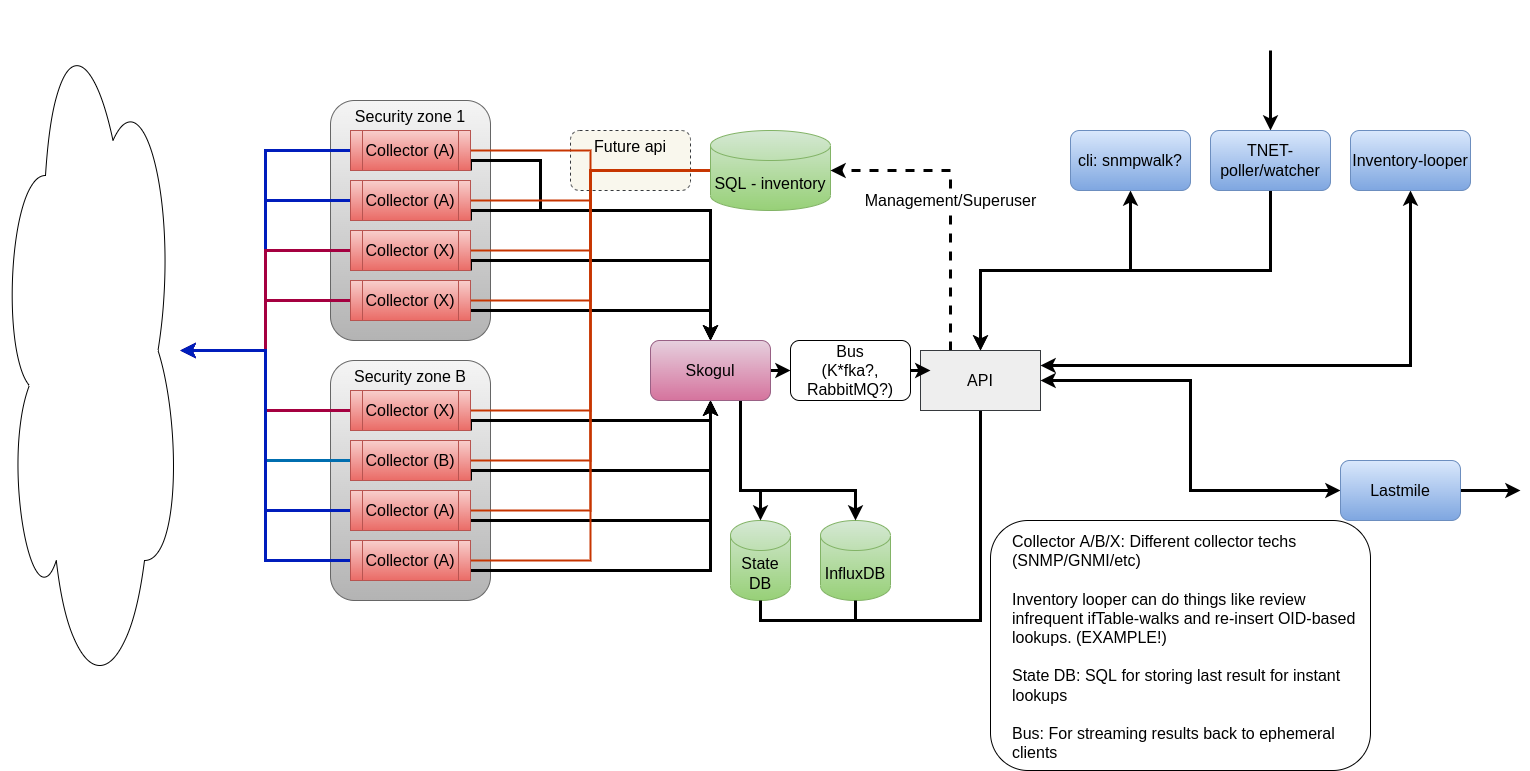

The diagram above was exported from draw.io. Its source (the exported page's mxGraphModel, read from the mxfile embedded in the PNG):
<mxGraphModel dx="2969" dy="788" grid="1" gridSize="10" guides="1" tooltips="1" connect="1" arrows="1" fold="1" page="1" pageScale="1" pageWidth="850" pageHeight="1100" math="0" shadow="0">
  <root>
    <mxCell id="0" />
    <mxCell id="1" parent="0" />
    <mxCell id="owSThVxN4cr4IcezMANy-34" value="Future api" style="rounded=1;whiteSpace=wrap;html=1;fontSize=16;dashed=1;verticalAlign=top;fillColor=#f9f7ed;strokeColor=#36393d;" vertex="1" parent="1">
      <mxGeometry x="510" y="130" width="120" height="60" as="geometry" />
    </mxCell>
    <mxCell id="owSThVxN4cr4IcezMANy-11" value="Security zone 1" style="rounded=1;whiteSpace=wrap;html=1;fontSize=16;verticalAlign=top;fillColor=#f5f5f5;gradientColor=#b3b3b3;strokeColor=#666666;" vertex="1" parent="1">
      <mxGeometry x="270" y="100" width="160" height="240" as="geometry" />
    </mxCell>
    <mxCell id="owSThVxN4cr4IcezMANy-1" value="" style="ellipse;shape=cloud;whiteSpace=wrap;html=1;" vertex="1" parent="1">
      <mxGeometry x="-60" width="180" height="700" as="geometry" />
    </mxCell>
    <mxCell id="owSThVxN4cr4IcezMANy-26" style="edgeStyle=orthogonalEdgeStyle;rounded=0;orthogonalLoop=1;jettySize=auto;html=1;exitX=0;exitY=0.5;exitDx=0;exitDy=0;fontSize=16;fillColor=#0050ef;strokeColor=#001DBC;strokeWidth=3;" edge="1" parent="1" source="owSThVxN4cr4IcezMANy-2" target="owSThVxN4cr4IcezMANy-1">
      <mxGeometry relative="1" as="geometry" />
    </mxCell>
    <mxCell id="owSThVxN4cr4IcezMANy-35" style="edgeStyle=orthogonalEdgeStyle;rounded=0;orthogonalLoop=1;jettySize=auto;html=1;exitX=1;exitY=0.5;exitDx=0;exitDy=0;fontSize=16;fillColor=#fa6800;strokeColor=#C73500;strokeWidth=2;endArrow=none;endFill=0;" edge="1" parent="1" source="owSThVxN4cr4IcezMANy-2" target="owSThVxN4cr4IcezMANy-18">
      <mxGeometry relative="1" as="geometry" />
    </mxCell>
    <mxCell id="owSThVxN4cr4IcezMANy-56" style="edgeStyle=orthogonalEdgeStyle;rounded=0;orthogonalLoop=1;jettySize=auto;html=1;exitX=1;exitY=1;exitDx=0;exitDy=0;strokeWidth=3;fontSize=16;" edge="1" parent="1" source="owSThVxN4cr4IcezMANy-2" target="owSThVxN4cr4IcezMANy-46">
      <mxGeometry relative="1" as="geometry">
        <Array as="points">
          <mxPoint x="410" y="160" />
          <mxPoint x="480" y="160" />
          <mxPoint x="480" y="210" />
          <mxPoint x="650" y="210" />
        </Array>
      </mxGeometry>
    </mxCell>
    <mxCell id="owSThVxN4cr4IcezMANy-2" value="Collector (A)" style="shape=process;whiteSpace=wrap;html=1;backgroundOutline=1;fillColor=#f8cecc;gradientColor=#ea6b66;strokeColor=#b85450;fontSize=16;" vertex="1" parent="1">
      <mxGeometry x="290" y="130" width="120" height="40" as="geometry" />
    </mxCell>
    <mxCell id="owSThVxN4cr4IcezMANy-29" style="edgeStyle=orthogonalEdgeStyle;rounded=0;orthogonalLoop=1;jettySize=auto;html=1;exitX=0;exitY=0.5;exitDx=0;exitDy=0;fontSize=16;fillColor=#0050ef;strokeColor=#001DBC;strokeWidth=3;" edge="1" parent="1" source="owSThVxN4cr4IcezMANy-3" target="owSThVxN4cr4IcezMANy-1">
      <mxGeometry relative="1" as="geometry" />
    </mxCell>
    <mxCell id="owSThVxN4cr4IcezMANy-36" style="edgeStyle=orthogonalEdgeStyle;rounded=0;orthogonalLoop=1;jettySize=auto;html=1;exitX=1;exitY=0.5;exitDx=0;exitDy=0;entryX=0;entryY=0.5;entryDx=0;entryDy=0;entryPerimeter=0;fontSize=16;fillColor=#fa6800;strokeColor=#C73500;strokeWidth=2;endArrow=none;endFill=0;" edge="1" parent="1" source="owSThVxN4cr4IcezMANy-3" target="owSThVxN4cr4IcezMANy-18">
      <mxGeometry relative="1" as="geometry" />
    </mxCell>
    <mxCell id="owSThVxN4cr4IcezMANy-55" style="edgeStyle=orthogonalEdgeStyle;rounded=0;orthogonalLoop=1;jettySize=auto;html=1;exitX=1;exitY=1;exitDx=0;exitDy=0;strokeWidth=3;fontSize=16;" edge="1" parent="1" source="owSThVxN4cr4IcezMANy-3" target="owSThVxN4cr4IcezMANy-46">
      <mxGeometry relative="1" as="geometry">
        <Array as="points">
          <mxPoint x="410" y="210" />
          <mxPoint x="650" y="210" />
        </Array>
      </mxGeometry>
    </mxCell>
    <mxCell id="owSThVxN4cr4IcezMANy-3" value="Collector (A)" style="shape=process;whiteSpace=wrap;html=1;backgroundOutline=1;fillColor=#f8cecc;gradientColor=#ea6b66;strokeColor=#b85450;fontSize=16;" vertex="1" parent="1">
      <mxGeometry x="290" y="180" width="120" height="40" as="geometry" />
    </mxCell>
    <mxCell id="owSThVxN4cr4IcezMANy-28" style="edgeStyle=orthogonalEdgeStyle;rounded=0;orthogonalLoop=1;jettySize=auto;html=1;exitX=0;exitY=0.5;exitDx=0;exitDy=0;fontSize=16;fillColor=#d80073;strokeColor=#A50040;strokeWidth=3;" edge="1" parent="1" source="owSThVxN4cr4IcezMANy-4" target="owSThVxN4cr4IcezMANy-1">
      <mxGeometry relative="1" as="geometry" />
    </mxCell>
    <mxCell id="owSThVxN4cr4IcezMANy-37" style="edgeStyle=orthogonalEdgeStyle;rounded=0;orthogonalLoop=1;jettySize=auto;html=1;exitX=1;exitY=0.5;exitDx=0;exitDy=0;fontSize=16;entryX=0;entryY=0.5;entryDx=0;entryDy=0;entryPerimeter=0;fillColor=#fa6800;strokeColor=#C73500;strokeWidth=2;endArrow=none;endFill=0;" edge="1" parent="1" source="owSThVxN4cr4IcezMANy-4" target="owSThVxN4cr4IcezMANy-18">
      <mxGeometry relative="1" as="geometry">
        <mxPoint x="560" y="210" as="targetPoint" />
      </mxGeometry>
    </mxCell>
    <mxCell id="owSThVxN4cr4IcezMANy-54" style="edgeStyle=orthogonalEdgeStyle;rounded=0;orthogonalLoop=1;jettySize=auto;html=1;exitX=1;exitY=1;exitDx=0;exitDy=0;strokeWidth=3;fontSize=16;" edge="1" parent="1" source="owSThVxN4cr4IcezMANy-4" target="owSThVxN4cr4IcezMANy-46">
      <mxGeometry relative="1" as="geometry">
        <Array as="points">
          <mxPoint x="410" y="260" />
          <mxPoint x="650" y="260" />
        </Array>
      </mxGeometry>
    </mxCell>
    <mxCell id="owSThVxN4cr4IcezMANy-4" value="Collector (X)" style="shape=process;whiteSpace=wrap;html=1;backgroundOutline=1;fillColor=#f8cecc;gradientColor=#ea6b66;strokeColor=#b85450;fontSize=16;" vertex="1" parent="1">
      <mxGeometry x="290" y="230" width="120" height="40" as="geometry" />
    </mxCell>
    <mxCell id="owSThVxN4cr4IcezMANy-27" style="edgeStyle=orthogonalEdgeStyle;rounded=0;orthogonalLoop=1;jettySize=auto;html=1;exitX=0;exitY=0.5;exitDx=0;exitDy=0;fontSize=16;fillColor=#d80073;strokeColor=#A50040;strokeWidth=3;" edge="1" parent="1" source="owSThVxN4cr4IcezMANy-5" target="owSThVxN4cr4IcezMANy-1">
      <mxGeometry relative="1" as="geometry" />
    </mxCell>
    <mxCell id="owSThVxN4cr4IcezMANy-38" style="edgeStyle=orthogonalEdgeStyle;rounded=0;orthogonalLoop=1;jettySize=auto;html=1;exitX=1;exitY=0.5;exitDx=0;exitDy=0;entryX=0;entryY=0.5;entryDx=0;entryDy=0;entryPerimeter=0;fontSize=16;fillColor=#fa6800;strokeColor=#C73500;strokeWidth=2;endArrow=none;endFill=0;" edge="1" parent="1" source="owSThVxN4cr4IcezMANy-5" target="owSThVxN4cr4IcezMANy-18">
      <mxGeometry relative="1" as="geometry" />
    </mxCell>
    <mxCell id="owSThVxN4cr4IcezMANy-53" style="edgeStyle=orthogonalEdgeStyle;rounded=0;orthogonalLoop=1;jettySize=auto;html=1;exitX=1;exitY=0.75;exitDx=0;exitDy=0;strokeWidth=3;fontSize=16;" edge="1" parent="1" source="owSThVxN4cr4IcezMANy-5" target="owSThVxN4cr4IcezMANy-46">
      <mxGeometry relative="1" as="geometry">
        <Array as="points">
          <mxPoint x="650" y="310" />
        </Array>
      </mxGeometry>
    </mxCell>
    <mxCell id="owSThVxN4cr4IcezMANy-5" value="Collector (X)" style="shape=process;whiteSpace=wrap;html=1;backgroundOutline=1;fillColor=#f8cecc;gradientColor=#ea6b66;strokeColor=#b85450;fontSize=16;" vertex="1" parent="1">
      <mxGeometry x="290" y="280" width="120" height="40" as="geometry" />
    </mxCell>
    <mxCell id="owSThVxN4cr4IcezMANy-13" value="Security zone B" style="rounded=1;whiteSpace=wrap;html=1;fontSize=16;verticalAlign=top;fillColor=#f5f5f5;gradientColor=#b3b3b3;strokeColor=#666666;" vertex="1" parent="1">
      <mxGeometry x="270" y="360" width="160" height="240" as="geometry" />
    </mxCell>
    <mxCell id="owSThVxN4cr4IcezMANy-30" style="edgeStyle=orthogonalEdgeStyle;rounded=0;orthogonalLoop=1;jettySize=auto;html=1;exitX=0;exitY=0.5;exitDx=0;exitDy=0;fontSize=16;fillColor=#d80073;strokeColor=#A50040;strokeWidth=3;" edge="1" parent="1" source="owSThVxN4cr4IcezMANy-14" target="owSThVxN4cr4IcezMANy-1">
      <mxGeometry relative="1" as="geometry" />
    </mxCell>
    <mxCell id="owSThVxN4cr4IcezMANy-39" style="edgeStyle=orthogonalEdgeStyle;rounded=0;orthogonalLoop=1;jettySize=auto;html=1;exitX=1;exitY=0.5;exitDx=0;exitDy=0;entryX=0;entryY=0.5;entryDx=0;entryDy=0;entryPerimeter=0;fontSize=16;fillColor=#fa6800;strokeColor=#C73500;strokeWidth=2;endArrow=none;endFill=0;" edge="1" parent="1" source="owSThVxN4cr4IcezMANy-14" target="owSThVxN4cr4IcezMANy-18">
      <mxGeometry relative="1" as="geometry" />
    </mxCell>
    <mxCell id="owSThVxN4cr4IcezMANy-52" style="edgeStyle=orthogonalEdgeStyle;rounded=0;orthogonalLoop=1;jettySize=auto;html=1;exitX=1;exitY=1;exitDx=0;exitDy=0;entryX=0.5;entryY=1;entryDx=0;entryDy=0;strokeWidth=3;fontSize=16;" edge="1" parent="1" source="owSThVxN4cr4IcezMANy-14" target="owSThVxN4cr4IcezMANy-46">
      <mxGeometry relative="1" as="geometry">
        <Array as="points">
          <mxPoint x="410" y="420" />
          <mxPoint x="650" y="420" />
        </Array>
      </mxGeometry>
    </mxCell>
    <mxCell id="owSThVxN4cr4IcezMANy-14" value="Collector (X)" style="shape=process;whiteSpace=wrap;html=1;backgroundOutline=1;fillColor=#f8cecc;gradientColor=#ea6b66;strokeColor=#b85450;fontSize=16;" vertex="1" parent="1">
      <mxGeometry x="290" y="390" width="120" height="40" as="geometry" />
    </mxCell>
    <mxCell id="owSThVxN4cr4IcezMANy-31" style="edgeStyle=orthogonalEdgeStyle;rounded=0;orthogonalLoop=1;jettySize=auto;html=1;exitX=0;exitY=0.5;exitDx=0;exitDy=0;fontSize=16;fillColor=#1ba1e2;strokeColor=#006EAF;strokeWidth=3;" edge="1" parent="1" source="owSThVxN4cr4IcezMANy-15" target="owSThVxN4cr4IcezMANy-1">
      <mxGeometry relative="1" as="geometry" />
    </mxCell>
    <mxCell id="owSThVxN4cr4IcezMANy-40" style="edgeStyle=orthogonalEdgeStyle;rounded=0;orthogonalLoop=1;jettySize=auto;html=1;exitX=1;exitY=0.5;exitDx=0;exitDy=0;fontSize=16;fillColor=#fa6800;strokeColor=#C73500;strokeWidth=2;endArrow=none;endFill=0;" edge="1" parent="1" source="owSThVxN4cr4IcezMANy-15">
      <mxGeometry relative="1" as="geometry">
        <mxPoint x="600" y="170" as="targetPoint" />
        <Array as="points">
          <mxPoint x="530" y="460" />
          <mxPoint x="530" y="170" />
        </Array>
      </mxGeometry>
    </mxCell>
    <mxCell id="owSThVxN4cr4IcezMANy-51" style="edgeStyle=orthogonalEdgeStyle;rounded=0;orthogonalLoop=1;jettySize=auto;html=1;exitX=1;exitY=1;exitDx=0;exitDy=0;strokeWidth=3;fontSize=16;" edge="1" parent="1" source="owSThVxN4cr4IcezMANy-15">
      <mxGeometry relative="1" as="geometry">
        <mxPoint x="650" y="400" as="targetPoint" />
        <Array as="points">
          <mxPoint x="410" y="470" />
          <mxPoint x="650" y="470" />
        </Array>
      </mxGeometry>
    </mxCell>
    <mxCell id="owSThVxN4cr4IcezMANy-15" value="Collector (B)" style="shape=process;whiteSpace=wrap;html=1;backgroundOutline=1;fillColor=#f8cecc;gradientColor=#ea6b66;strokeColor=#b85450;fontSize=16;" vertex="1" parent="1">
      <mxGeometry x="290" y="440" width="120" height="40" as="geometry" />
    </mxCell>
    <mxCell id="owSThVxN4cr4IcezMANy-32" style="edgeStyle=orthogonalEdgeStyle;rounded=0;orthogonalLoop=1;jettySize=auto;html=1;exitX=0;exitY=0.5;exitDx=0;exitDy=0;fontSize=16;fillColor=#0050ef;strokeColor=#001DBC;strokeWidth=3;" edge="1" parent="1" source="owSThVxN4cr4IcezMANy-16" target="owSThVxN4cr4IcezMANy-1">
      <mxGeometry relative="1" as="geometry" />
    </mxCell>
    <mxCell id="owSThVxN4cr4IcezMANy-41" style="edgeStyle=orthogonalEdgeStyle;rounded=0;orthogonalLoop=1;jettySize=auto;html=1;exitX=1;exitY=0.5;exitDx=0;exitDy=0;entryX=0;entryY=0.5;entryDx=0;entryDy=0;entryPerimeter=0;fontSize=16;fillColor=#fa6800;strokeColor=#C73500;strokeWidth=2;endArrow=none;endFill=0;" edge="1" parent="1" source="owSThVxN4cr4IcezMANy-16" target="owSThVxN4cr4IcezMANy-18">
      <mxGeometry relative="1" as="geometry" />
    </mxCell>
    <mxCell id="owSThVxN4cr4IcezMANy-50" style="edgeStyle=orthogonalEdgeStyle;rounded=0;orthogonalLoop=1;jettySize=auto;html=1;exitX=1;exitY=0.75;exitDx=0;exitDy=0;entryX=0.5;entryY=1;entryDx=0;entryDy=0;strokeWidth=3;fontSize=16;" edge="1" parent="1" source="owSThVxN4cr4IcezMANy-16" target="owSThVxN4cr4IcezMANy-46">
      <mxGeometry relative="1" as="geometry" />
    </mxCell>
    <mxCell id="owSThVxN4cr4IcezMANy-16" value="Collector (A)" style="shape=process;whiteSpace=wrap;html=1;backgroundOutline=1;fillColor=#f8cecc;gradientColor=#ea6b66;strokeColor=#b85450;fontSize=16;" vertex="1" parent="1">
      <mxGeometry x="290" y="490" width="120" height="40" as="geometry" />
    </mxCell>
    <mxCell id="owSThVxN4cr4IcezMANy-33" style="edgeStyle=orthogonalEdgeStyle;rounded=0;orthogonalLoop=1;jettySize=auto;html=1;exitX=0;exitY=0.5;exitDx=0;exitDy=0;fontSize=16;fillColor=#0050ef;strokeColor=#001DBC;strokeWidth=3;" edge="1" parent="1" source="owSThVxN4cr4IcezMANy-17" target="owSThVxN4cr4IcezMANy-1">
      <mxGeometry relative="1" as="geometry" />
    </mxCell>
    <mxCell id="owSThVxN4cr4IcezMANy-42" style="edgeStyle=orthogonalEdgeStyle;rounded=0;orthogonalLoop=1;jettySize=auto;html=1;exitX=1;exitY=0.5;exitDx=0;exitDy=0;fontSize=16;fillColor=#fa6800;strokeColor=#C73500;strokeWidth=2;endArrow=none;endFill=0;" edge="1" parent="1" source="owSThVxN4cr4IcezMANy-17">
      <mxGeometry relative="1" as="geometry">
        <mxPoint x="640" y="170" as="targetPoint" />
        <Array as="points">
          <mxPoint x="530" y="560" />
          <mxPoint x="530" y="170" />
        </Array>
      </mxGeometry>
    </mxCell>
    <mxCell id="owSThVxN4cr4IcezMANy-49" style="edgeStyle=orthogonalEdgeStyle;rounded=0;orthogonalLoop=1;jettySize=auto;html=1;exitX=1;exitY=0.75;exitDx=0;exitDy=0;entryX=0.5;entryY=1;entryDx=0;entryDy=0;strokeWidth=3;fontSize=16;" edge="1" parent="1" source="owSThVxN4cr4IcezMANy-17" target="owSThVxN4cr4IcezMANy-46">
      <mxGeometry relative="1" as="geometry">
        <Array as="points">
          <mxPoint x="650" y="570" />
        </Array>
      </mxGeometry>
    </mxCell>
    <mxCell id="owSThVxN4cr4IcezMANy-17" value="Collector (A)" style="shape=process;whiteSpace=wrap;html=1;backgroundOutline=1;fillColor=#f8cecc;gradientColor=#ea6b66;strokeColor=#b85450;fontSize=16;" vertex="1" parent="1">
      <mxGeometry x="290" y="540" width="120" height="40" as="geometry" />
    </mxCell>
    <mxCell id="owSThVxN4cr4IcezMANy-18" value="SQL - inventory" style="shape=cylinder3;whiteSpace=wrap;html=1;boundedLbl=1;backgroundOutline=1;size=15;fontSize=16;fillColor=#d5e8d4;gradientColor=#97d077;strokeColor=#82b366;" vertex="1" parent="1">
      <mxGeometry x="650" y="130" width="120" height="80" as="geometry" />
    </mxCell>
    <mxCell id="owSThVxN4cr4IcezMANy-43" value="InfluxDB" style="shape=cylinder3;whiteSpace=wrap;html=1;boundedLbl=1;backgroundOutline=1;size=15;fontSize=16;fillColor=#d5e8d4;gradientColor=#97d077;strokeColor=#82b366;" vertex="1" parent="1">
      <mxGeometry x="760" y="520" width="70" height="80" as="geometry" />
    </mxCell>
    <mxCell id="owSThVxN4cr4IcezMANy-44" value="State DB" style="shape=cylinder3;whiteSpace=wrap;html=1;boundedLbl=1;backgroundOutline=1;size=15;fontSize=16;fillColor=#d5e8d4;gradientColor=#97d077;strokeColor=#82b366;" vertex="1" parent="1">
      <mxGeometry x="670" y="520" width="60" height="80" as="geometry" />
    </mxCell>
    <mxCell id="owSThVxN4cr4IcezMANy-47" style="edgeStyle=orthogonalEdgeStyle;rounded=0;orthogonalLoop=1;jettySize=auto;html=1;exitX=0.75;exitY=1;exitDx=0;exitDy=0;entryX=0.5;entryY=0;entryDx=0;entryDy=0;entryPerimeter=0;strokeWidth=3;fontSize=16;" edge="1" parent="1" source="owSThVxN4cr4IcezMANy-46" target="owSThVxN4cr4IcezMANy-44">
      <mxGeometry relative="1" as="geometry">
        <Array as="points">
          <mxPoint x="680" y="490" />
          <mxPoint x="700" y="490" />
        </Array>
      </mxGeometry>
    </mxCell>
    <mxCell id="owSThVxN4cr4IcezMANy-48" style="edgeStyle=orthogonalEdgeStyle;rounded=0;orthogonalLoop=1;jettySize=auto;html=1;exitX=0.75;exitY=1;exitDx=0;exitDy=0;strokeWidth=3;fontSize=16;" edge="1" parent="1" source="owSThVxN4cr4IcezMANy-46" target="owSThVxN4cr4IcezMANy-43">
      <mxGeometry relative="1" as="geometry">
        <Array as="points">
          <mxPoint x="680" y="490" />
          <mxPoint x="795" y="490" />
        </Array>
      </mxGeometry>
    </mxCell>
    <mxCell id="owSThVxN4cr4IcezMANy-81" style="edgeStyle=orthogonalEdgeStyle;rounded=0;jumpStyle=arc;orthogonalLoop=1;jettySize=auto;html=1;exitX=1;exitY=0.5;exitDx=0;exitDy=0;entryX=0;entryY=0.5;entryDx=0;entryDy=0;strokeWidth=3;fontSize=16;startArrow=none;startFill=0;endArrow=classic;endFill=1;" edge="1" parent="1" source="owSThVxN4cr4IcezMANy-46" target="owSThVxN4cr4IcezMANy-70">
      <mxGeometry relative="1" as="geometry" />
    </mxCell>
    <mxCell id="owSThVxN4cr4IcezMANy-46" value="Skogul" style="rounded=1;whiteSpace=wrap;html=1;fontSize=16;fillColor=#e6d0de;gradientColor=#d5739d;strokeColor=#996185;" vertex="1" parent="1">
      <mxGeometry x="590" y="340" width="120" height="60" as="geometry" />
    </mxCell>
    <mxCell id="owSThVxN4cr4IcezMANy-58" value="" style="edgeStyle=orthogonalEdgeStyle;rounded=0;orthogonalLoop=1;jettySize=auto;html=1;exitX=0.5;exitY=1;exitDx=0;exitDy=0;strokeWidth=3;fontSize=16;entryX=0.5;entryY=0;entryDx=0;entryDy=0;startArrow=classic;startFill=1;" edge="1" parent="1" source="owSThVxN4cr4IcezMANy-57" target="owSThVxN4cr4IcezMANy-60">
      <mxGeometry x="-0.2727" relative="1" as="geometry">
        <mxPoint x="960" y="580" as="targetPoint" />
        <mxPoint as="offset" />
      </mxGeometry>
    </mxCell>
    <mxCell id="owSThVxN4cr4IcezMANy-59" value="Management/Superuser" style="edgeStyle=orthogonalEdgeStyle;rounded=0;orthogonalLoop=1;jettySize=auto;html=1;exitX=0.25;exitY=0;exitDx=0;exitDy=0;entryX=1;entryY=0.5;entryDx=0;entryDy=0;entryPerimeter=0;strokeWidth=3;fontSize=16;dashed=1;" edge="1" parent="1" source="owSThVxN4cr4IcezMANy-60" target="owSThVxN4cr4IcezMANy-18">
      <mxGeometry relative="1" as="geometry" />
    </mxCell>
    <mxCell id="owSThVxN4cr4IcezMANy-57" value="cli: snmpwalk?" style="rounded=1;whiteSpace=wrap;html=1;fontSize=16;fillColor=#dae8fc;gradientColor=#7ea6e0;strokeColor=#6c8ebf;" vertex="1" parent="1">
      <mxGeometry x="1010" y="130" width="120" height="60" as="geometry" />
    </mxCell>
    <mxCell id="owSThVxN4cr4IcezMANy-61" style="edgeStyle=orthogonalEdgeStyle;rounded=0;orthogonalLoop=1;jettySize=auto;html=1;exitX=0.5;exitY=1;exitDx=0;exitDy=0;entryX=0.5;entryY=1;entryDx=0;entryDy=0;entryPerimeter=0;strokeWidth=3;fontSize=16;endArrow=none;endFill=0;" edge="1" parent="1" source="owSThVxN4cr4IcezMANy-60" target="owSThVxN4cr4IcezMANy-44">
      <mxGeometry relative="1" as="geometry">
        <Array as="points">
          <mxPoint x="920" y="620" />
          <mxPoint x="700" y="620" />
        </Array>
      </mxGeometry>
    </mxCell>
    <mxCell id="owSThVxN4cr4IcezMANy-62" style="edgeStyle=orthogonalEdgeStyle;rounded=0;orthogonalLoop=1;jettySize=auto;html=1;exitX=0.5;exitY=1;exitDx=0;exitDy=0;entryX=0.5;entryY=1;entryDx=0;entryDy=0;entryPerimeter=0;strokeWidth=3;fontSize=16;endArrow=none;endFill=0;jumpStyle=arc;" edge="1" parent="1" source="owSThVxN4cr4IcezMANy-60" target="owSThVxN4cr4IcezMANy-43">
      <mxGeometry relative="1" as="geometry" />
    </mxCell>
    <mxCell id="owSThVxN4cr4IcezMANy-60" value="API" style="rounded=0;whiteSpace=wrap;html=1;fontSize=16;fillColor=#eeeeee;strokeColor=#36393d;" vertex="1" parent="1">
      <mxGeometry x="860" y="350" width="120" height="60" as="geometry" />
    </mxCell>
    <mxCell id="owSThVxN4cr4IcezMANy-77" style="edgeStyle=orthogonalEdgeStyle;rounded=0;jumpStyle=arc;orthogonalLoop=1;jettySize=auto;html=1;exitX=0.5;exitY=0;exitDx=0;exitDy=0;strokeWidth=3;fontSize=16;startArrow=classic;startFill=1;endArrow=none;endFill=0;" edge="1" parent="1" source="owSThVxN4cr4IcezMANy-63">
      <mxGeometry relative="1" as="geometry">
        <mxPoint x="1210" y="50" as="targetPoint" />
      </mxGeometry>
    </mxCell>
    <mxCell id="owSThVxN4cr4IcezMANy-82" style="edgeStyle=orthogonalEdgeStyle;rounded=0;jumpStyle=arc;orthogonalLoop=1;jettySize=auto;html=1;exitX=0.5;exitY=1;exitDx=0;exitDy=0;strokeWidth=3;fontSize=16;startArrow=none;startFill=0;endArrow=classic;endFill=1;" edge="1" parent="1" source="owSThVxN4cr4IcezMANy-63" target="owSThVxN4cr4IcezMANy-60">
      <mxGeometry relative="1" as="geometry" />
    </mxCell>
    <mxCell id="owSThVxN4cr4IcezMANy-63" value="TNET-poller/watcher" style="rounded=1;whiteSpace=wrap;html=1;fontSize=16;fillColor=#dae8fc;gradientColor=#7ea6e0;strokeColor=#6c8ebf;" vertex="1" parent="1">
      <mxGeometry x="1150" y="130" width="120" height="60" as="geometry" />
    </mxCell>
    <mxCell id="owSThVxN4cr4IcezMANy-68" style="edgeStyle=orthogonalEdgeStyle;rounded=0;orthogonalLoop=1;jettySize=auto;html=1;exitX=0.5;exitY=1;exitDx=0;exitDy=0;entryX=1;entryY=0.25;entryDx=0;entryDy=0;strokeWidth=3;fontSize=16;startArrow=classic;startFill=1;endArrow=classic;endFill=1;" edge="1" parent="1" source="owSThVxN4cr4IcezMANy-67" target="owSThVxN4cr4IcezMANy-60">
      <mxGeometry relative="1" as="geometry" />
    </mxCell>
    <mxCell id="owSThVxN4cr4IcezMANy-67" value="Inventory-looper" style="rounded=1;whiteSpace=wrap;html=1;fontSize=16;fillColor=#dae8fc;gradientColor=#7ea6e0;strokeColor=#6c8ebf;" vertex="1" parent="1">
      <mxGeometry x="1290" y="130" width="120" height="60" as="geometry" />
    </mxCell>
    <mxCell id="owSThVxN4cr4IcezMANy-69" value="Collector A/B/X: Different collector techs (SNMP/GNMI/etc)&lt;br&gt;&lt;br&gt;Inventory looper can do things like review infrequent ifTable-walks and re-insert OID-based lookups. (EXAMPLE!)&lt;br&gt;&lt;br&gt;State DB: SQL for storing last result for instant lookups&lt;br&gt;&lt;br&gt;Bus: For streaming results back to ephemeral clients" style="rounded=1;whiteSpace=wrap;html=1;fontSize=16;align=left;verticalAlign=top;spacingLeft=20;spacingTop=5;" vertex="1" parent="1">
      <mxGeometry x="930" y="520" width="380" height="250" as="geometry" />
    </mxCell>
    <mxCell id="owSThVxN4cr4IcezMANy-80" style="edgeStyle=orthogonalEdgeStyle;rounded=0;jumpStyle=arc;orthogonalLoop=1;jettySize=auto;html=1;exitX=1;exitY=0.5;exitDx=0;exitDy=0;entryX=0.083;entryY=0.333;entryDx=0;entryDy=0;entryPerimeter=0;strokeWidth=3;fontSize=16;startArrow=none;startFill=0;endArrow=classic;endFill=1;" edge="1" parent="1" source="owSThVxN4cr4IcezMANy-70" target="owSThVxN4cr4IcezMANy-60">
      <mxGeometry relative="1" as="geometry" />
    </mxCell>
    <mxCell id="owSThVxN4cr4IcezMANy-70" value="Bus&lt;br&gt;(K*fka?, RabbitMQ?)" style="rounded=1;whiteSpace=wrap;html=1;fontSize=16;" vertex="1" parent="1">
      <mxGeometry x="730" y="340" width="120" height="60" as="geometry" />
    </mxCell>
    <mxCell id="owSThVxN4cr4IcezMANy-75" style="edgeStyle=orthogonalEdgeStyle;rounded=0;jumpStyle=arc;orthogonalLoop=1;jettySize=auto;html=1;exitX=0;exitY=0.5;exitDx=0;exitDy=0;entryX=1;entryY=0.5;entryDx=0;entryDy=0;strokeWidth=3;fontSize=16;startArrow=classic;startFill=1;endArrow=classic;endFill=1;" edge="1" parent="1" source="owSThVxN4cr4IcezMANy-74" target="owSThVxN4cr4IcezMANy-60">
      <mxGeometry relative="1" as="geometry" />
    </mxCell>
    <mxCell id="owSThVxN4cr4IcezMANy-76" style="edgeStyle=orthogonalEdgeStyle;rounded=0;jumpStyle=arc;orthogonalLoop=1;jettySize=auto;html=1;exitX=1;exitY=0.5;exitDx=0;exitDy=0;strokeWidth=3;fontSize=16;startArrow=none;startFill=0;endArrow=classic;endFill=1;" edge="1" parent="1" source="owSThVxN4cr4IcezMANy-74">
      <mxGeometry relative="1" as="geometry">
        <mxPoint x="1460" y="490" as="targetPoint" />
      </mxGeometry>
    </mxCell>
    <mxCell id="owSThVxN4cr4IcezMANy-74" value="Lastmile" style="rounded=1;whiteSpace=wrap;html=1;fontSize=16;fillColor=#dae8fc;gradientColor=#7ea6e0;strokeColor=#6c8ebf;" vertex="1" parent="1">
      <mxGeometry x="1280" y="460" width="120" height="60" as="geometry" />
    </mxCell>
  </root>
</mxGraphModel>